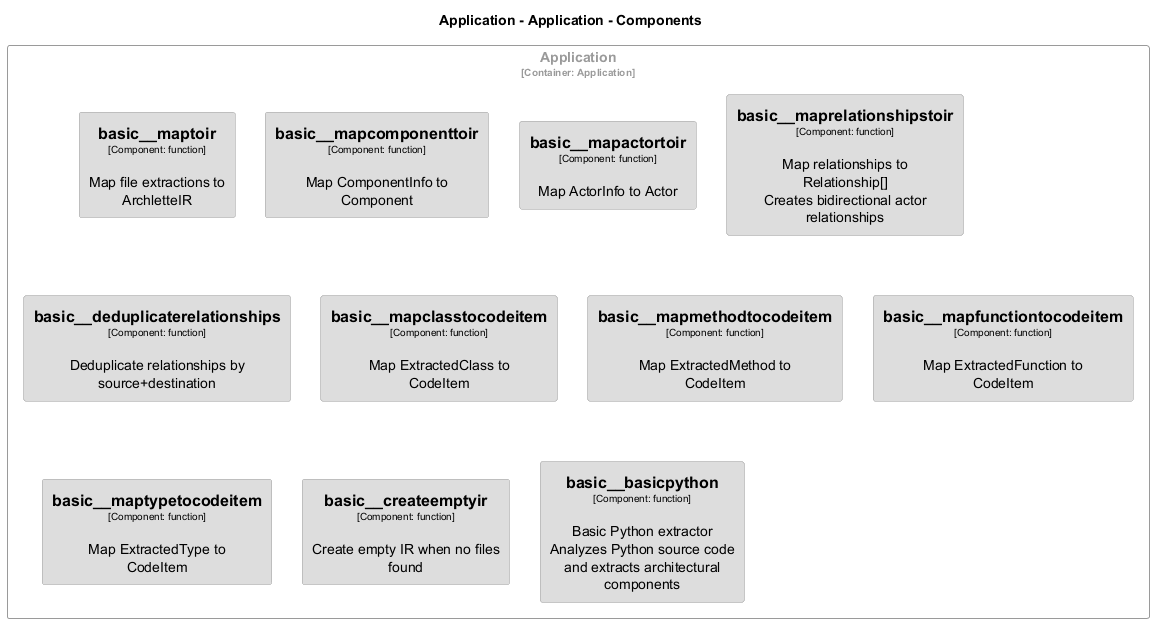

The diagram above was rendered by PlantUML. Its source (embedded in the PNG):
@startuml
set separator none
title Application - Application - Components

top to bottom direction
skinparam ranksep 60
skinparam nodesep 30

skinparam {
  arrowFontSize 10
  defaultTextAlignment center
  wrapWidth 200
  maxMessageSize 100
}

hide stereotype

skinparam rectangle<<Application.Application.basic__basicpython>> {
  BackgroundColor #dddddd
  FontColor #000000
  BorderColor #9a9a9a
  shadowing false
}
skinparam rectangle<<Application.Application.basic__createemptyir>> {
  BackgroundColor #dddddd
  FontColor #000000
  BorderColor #9a9a9a
  shadowing false
}
skinparam rectangle<<Application.Application.basic__deduplicaterelationships>> {
  BackgroundColor #dddddd
  FontColor #000000
  BorderColor #9a9a9a
  shadowing false
}
skinparam rectangle<<Application.Application.basic__mapactortoir>> {
  BackgroundColor #dddddd
  FontColor #000000
  BorderColor #9a9a9a
  shadowing false
}
skinparam rectangle<<Application.Application.basic__mapclasstocodeitem>> {
  BackgroundColor #dddddd
  FontColor #000000
  BorderColor #9a9a9a
  shadowing false
}
skinparam rectangle<<Application.Application.basic__mapcomponenttoir>> {
  BackgroundColor #dddddd
  FontColor #000000
  BorderColor #9a9a9a
  shadowing false
}
skinparam rectangle<<Application.Application.basic__mapfunctiontocodeitem>> {
  BackgroundColor #dddddd
  FontColor #000000
  BorderColor #9a9a9a
  shadowing false
}
skinparam rectangle<<Application.Application.basic__mapmethodtocodeitem>> {
  BackgroundColor #dddddd
  FontColor #000000
  BorderColor #9a9a9a
  shadowing false
}
skinparam rectangle<<Application.Application.basic__maprelationshipstoir>> {
  BackgroundColor #dddddd
  FontColor #000000
  BorderColor #9a9a9a
  shadowing false
}
skinparam rectangle<<Application.Application.basic__maptoir>> {
  BackgroundColor #dddddd
  FontColor #000000
  BorderColor #9a9a9a
  shadowing false
}
skinparam rectangle<<Application.Application.basic__maptypetocodeitem>> {
  BackgroundColor #dddddd
  FontColor #000000
  BorderColor #9a9a9a
  shadowing false
}
skinparam rectangle<<Application.Application>> {
  BorderColor #9a9a9a
  FontColor #9a9a9a
  shadowing false
}

rectangle "Application\n<size:10>[Container: Application]</size>" <<Application.Application>> {
  rectangle "==basic__maptoir\n<size:10>[Component: function]</size>\n\nMap file extractions to ArchletteIR" <<Application.Application.basic__maptoir>> as Application.Application.basic__maptoir
  rectangle "==basic__mapcomponenttoir\n<size:10>[Component: function]</size>\n\nMap ComponentInfo to Component" <<Application.Application.basic__mapcomponenttoir>> as Application.Application.basic__mapcomponenttoir
  rectangle "==basic__mapactortoir\n<size:10>[Component: function]</size>\n\nMap ActorInfo to Actor" <<Application.Application.basic__mapactortoir>> as Application.Application.basic__mapactortoir
  rectangle "==basic__maprelationshipstoir\n<size:10>[Component: function]</size>\n\nMap relationships to Relationship[]\nCreates bidirectional actor relationships" <<Application.Application.basic__maprelationshipstoir>> as Application.Application.basic__maprelationshipstoir
  rectangle "==basic__deduplicaterelationships\n<size:10>[Component: function]</size>\n\nDeduplicate relationships by source+destination" <<Application.Application.basic__deduplicaterelationships>> as Application.Application.basic__deduplicaterelationships
  rectangle "==basic__mapclasstocodeitem\n<size:10>[Component: function]</size>\n\nMap ExtractedClass to CodeItem" <<Application.Application.basic__mapclasstocodeitem>> as Application.Application.basic__mapclasstocodeitem
  rectangle "==basic__mapmethodtocodeitem\n<size:10>[Component: function]</size>\n\nMap ExtractedMethod to CodeItem" <<Application.Application.basic__mapmethodtocodeitem>> as Application.Application.basic__mapmethodtocodeitem
  rectangle "==basic__mapfunctiontocodeitem\n<size:10>[Component: function]</size>\n\nMap ExtractedFunction to CodeItem" <<Application.Application.basic__mapfunctiontocodeitem>> as Application.Application.basic__mapfunctiontocodeitem
  rectangle "==basic__maptypetocodeitem\n<size:10>[Component: function]</size>\n\nMap ExtractedType to CodeItem" <<Application.Application.basic__maptypetocodeitem>> as Application.Application.basic__maptypetocodeitem
  rectangle "==basic__createemptyir\n<size:10>[Component: function]</size>\n\nCreate empty IR when no files found" <<Application.Application.basic__createemptyir>> as Application.Application.basic__createemptyir
  rectangle "==basic__basicpython\n<size:10>[Component: function]</size>\n\nBasic Python extractor\nAnalyzes Python source code and extracts architectural components" <<Application.Application.basic__basicpython>> as Application.Application.basic__basicpython
}

@enduml